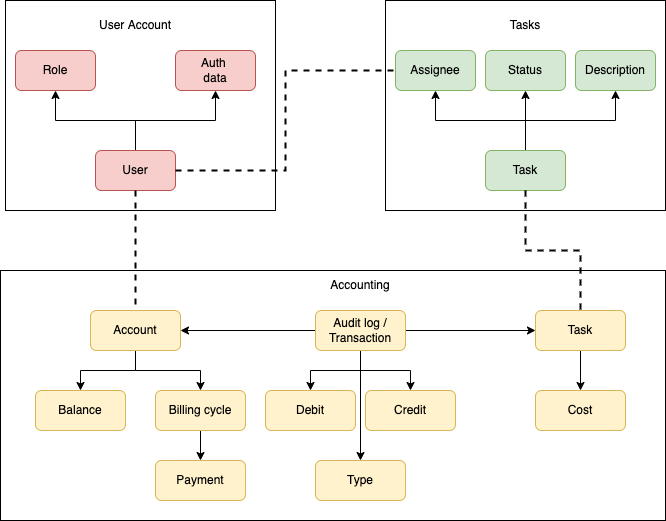

The diagram above was exported from draw.io. Its source (the exported page's mxGraphModel, read from the mxfile embedded in the PNG):
<mxGraphModel dx="1298" dy="724" grid="1" gridSize="10" guides="1" tooltips="1" connect="1" arrows="1" fold="1" page="1" pageScale="1" pageWidth="850" pageHeight="1100" math="0" shadow="0">
  <root>
    <mxCell id="0" />
    <mxCell id="1" parent="0" />
    <mxCell id="9xjE46hQaGBCiiJEVorL-51" value="" style="rounded=0;whiteSpace=wrap;html=1;labelBackgroundColor=#66CC00;" vertex="1" parent="1">
      <mxGeometry x="55" y="340" width="665" height="250" as="geometry" />
    </mxCell>
    <mxCell id="9xjE46hQaGBCiiJEVorL-52" value="Accounting" style="text;html=1;align=center;verticalAlign=middle;whiteSpace=wrap;rounded=0;labelBackgroundColor=none;" vertex="1" parent="1">
      <mxGeometry x="365" y="340" width="100" height="30" as="geometry" />
    </mxCell>
    <mxCell id="9xjE46hQaGBCiiJEVorL-23" value="" style="rounded=0;whiteSpace=wrap;html=1;labelBackgroundColor=#66CC00;" vertex="1" parent="1">
      <mxGeometry x="440" y="70" width="280" height="210" as="geometry" />
    </mxCell>
    <mxCell id="9xjE46hQaGBCiiJEVorL-24" value="Tasks" style="text;html=1;align=center;verticalAlign=middle;whiteSpace=wrap;rounded=0;labelBackgroundColor=none;" vertex="1" parent="1">
      <mxGeometry x="530" y="80" width="100" height="30" as="geometry" />
    </mxCell>
    <mxCell id="9xjE46hQaGBCiiJEVorL-21" value="" style="rounded=0;whiteSpace=wrap;html=1;labelBackgroundColor=#66CC00;" vertex="1" parent="1">
      <mxGeometry x="60" y="70" width="270" height="210" as="geometry" />
    </mxCell>
    <mxCell id="9xjE46hQaGBCiiJEVorL-4" style="edgeStyle=orthogonalEdgeStyle;rounded=0;orthogonalLoop=1;jettySize=auto;html=1;exitX=0.5;exitY=0;exitDx=0;exitDy=0;endArrow=classic;endFill=1;" edge="1" parent="1" source="9xjE46hQaGBCiiJEVorL-2" target="9xjE46hQaGBCiiJEVorL-3">
      <mxGeometry relative="1" as="geometry" />
    </mxCell>
    <mxCell id="9xjE46hQaGBCiiJEVorL-6" style="edgeStyle=orthogonalEdgeStyle;rounded=0;orthogonalLoop=1;jettySize=auto;html=1;exitX=0.5;exitY=0;exitDx=0;exitDy=0;entryX=0.5;entryY=1;entryDx=0;entryDy=0;endArrow=classic;endFill=1;" edge="1" parent="1" source="9xjE46hQaGBCiiJEVorL-2" target="9xjE46hQaGBCiiJEVorL-5">
      <mxGeometry relative="1" as="geometry" />
    </mxCell>
    <mxCell id="9xjE46hQaGBCiiJEVorL-26" style="edgeStyle=orthogonalEdgeStyle;rounded=0;orthogonalLoop=1;jettySize=auto;html=1;exitX=0.5;exitY=0;exitDx=0;exitDy=0;endArrow=classic;endFill=1;strokeWidth=1;" edge="1" parent="1" source="9xjE46hQaGBCiiJEVorL-2" target="9xjE46hQaGBCiiJEVorL-25">
      <mxGeometry relative="1" as="geometry" />
    </mxCell>
    <mxCell id="9xjE46hQaGBCiiJEVorL-2" value="Task" style="rounded=1;whiteSpace=wrap;html=1;fillColor=#d5e8d4;strokeColor=#82b366;" vertex="1" parent="1">
      <mxGeometry x="540" y="220" width="80" height="40" as="geometry" />
    </mxCell>
    <mxCell id="9xjE46hQaGBCiiJEVorL-3" value="Assignee" style="rounded=1;whiteSpace=wrap;html=1;fillColor=#d5e8d4;strokeColor=#82b366;" vertex="1" parent="1">
      <mxGeometry x="450" y="120" width="80" height="40" as="geometry" />
    </mxCell>
    <mxCell id="9xjE46hQaGBCiiJEVorL-5" value="Status" style="rounded=1;whiteSpace=wrap;html=1;fillColor=#d5e8d4;strokeColor=#82b366;" vertex="1" parent="1">
      <mxGeometry x="540" y="120" width="80" height="40" as="geometry" />
    </mxCell>
    <mxCell id="9xjE46hQaGBCiiJEVorL-12" style="edgeStyle=orthogonalEdgeStyle;rounded=0;orthogonalLoop=1;jettySize=auto;html=1;exitX=0.5;exitY=0;exitDx=0;exitDy=0;endArrow=classic;endFill=1;entryX=0.5;entryY=1;entryDx=0;entryDy=0;" edge="1" parent="1" source="9xjE46hQaGBCiiJEVorL-10" target="9xjE46hQaGBCiiJEVorL-11">
      <mxGeometry relative="1" as="geometry" />
    </mxCell>
    <mxCell id="9xjE46hQaGBCiiJEVorL-15" style="edgeStyle=orthogonalEdgeStyle;rounded=0;orthogonalLoop=1;jettySize=auto;html=1;exitX=0.5;exitY=0;exitDx=0;exitDy=0;entryX=0.5;entryY=1;entryDx=0;entryDy=0;endArrow=classic;endFill=1;" edge="1" parent="1" source="9xjE46hQaGBCiiJEVorL-10" target="9xjE46hQaGBCiiJEVorL-13">
      <mxGeometry relative="1" as="geometry" />
    </mxCell>
    <mxCell id="9xjE46hQaGBCiiJEVorL-10" value="User" style="rounded=1;whiteSpace=wrap;html=1;fillColor=#f8cecc;strokeColor=#b85450;" vertex="1" parent="1">
      <mxGeometry x="150" y="220" width="80" height="40" as="geometry" />
    </mxCell>
    <mxCell id="9xjE46hQaGBCiiJEVorL-16" style="edgeStyle=orthogonalEdgeStyle;rounded=0;orthogonalLoop=1;jettySize=auto;html=1;exitX=1;exitY=0.5;exitDx=0;exitDy=0;entryX=0;entryY=0.5;entryDx=0;entryDy=0;endArrow=none;endFill=0;dashed=1;strokeWidth=2;" edge="1" parent="1" source="9xjE46hQaGBCiiJEVorL-10" target="9xjE46hQaGBCiiJEVorL-3">
      <mxGeometry relative="1" as="geometry" />
    </mxCell>
    <mxCell id="9xjE46hQaGBCiiJEVorL-11" value="Role" style="rounded=1;whiteSpace=wrap;html=1;fillColor=#f8cecc;strokeColor=#b85450;" vertex="1" parent="1">
      <mxGeometry x="70" y="120" width="80" height="40" as="geometry" />
    </mxCell>
    <mxCell id="9xjE46hQaGBCiiJEVorL-13" value="Auth &lt;br&gt;data" style="rounded=1;whiteSpace=wrap;html=1;fillColor=#f8cecc;strokeColor=#b85450;" vertex="1" parent="1">
      <mxGeometry x="230" y="120" width="80" height="40" as="geometry" />
    </mxCell>
    <mxCell id="9xjE46hQaGBCiiJEVorL-40" style="edgeStyle=orthogonalEdgeStyle;rounded=0;orthogonalLoop=1;jettySize=auto;html=1;exitX=0.5;exitY=1;exitDx=0;exitDy=0;entryX=0.5;entryY=0;entryDx=0;entryDy=0;fontSize=9;endArrow=classic;endFill=1;strokeWidth=1;" edge="1" parent="1" source="9xjE46hQaGBCiiJEVorL-20" target="9xjE46hQaGBCiiJEVorL-39">
      <mxGeometry relative="1" as="geometry" />
    </mxCell>
    <mxCell id="9xjE46hQaGBCiiJEVorL-46" style="edgeStyle=orthogonalEdgeStyle;rounded=0;orthogonalLoop=1;jettySize=auto;html=1;exitX=0.5;exitY=1;exitDx=0;exitDy=0;entryX=0.5;entryY=0;entryDx=0;entryDy=0;fontSize=9;endArrow=classic;endFill=1;strokeWidth=1;" edge="1" parent="1" source="9xjE46hQaGBCiiJEVorL-20" target="9xjE46hQaGBCiiJEVorL-45">
      <mxGeometry relative="1" as="geometry" />
    </mxCell>
    <mxCell id="9xjE46hQaGBCiiJEVorL-20" value="Account" style="rounded=1;whiteSpace=wrap;html=1;fillColor=#fff2cc;strokeColor=#d6b656;" vertex="1" parent="1">
      <mxGeometry x="145" y="380" width="90" height="40" as="geometry" />
    </mxCell>
    <mxCell id="9xjE46hQaGBCiiJEVorL-22" value="User Account" style="text;html=1;align=center;verticalAlign=middle;whiteSpace=wrap;rounded=0;labelBackgroundColor=none;" vertex="1" parent="1">
      <mxGeometry x="140" y="80" width="100" height="30" as="geometry" />
    </mxCell>
    <mxCell id="9xjE46hQaGBCiiJEVorL-25" value="Description" style="rounded=1;whiteSpace=wrap;html=1;fillColor=#d5e8d4;strokeColor=#82b366;" vertex="1" parent="1">
      <mxGeometry x="630" y="120" width="80" height="40" as="geometry" />
    </mxCell>
    <mxCell id="9xjE46hQaGBCiiJEVorL-27" style="edgeStyle=orthogonalEdgeStyle;rounded=0;orthogonalLoop=1;jettySize=auto;html=1;exitX=0.5;exitY=1;exitDx=0;exitDy=0;entryX=0.5;entryY=0;entryDx=0;entryDy=0;endArrow=none;endFill=0;dashed=1;strokeWidth=2;" edge="1" parent="1" source="9xjE46hQaGBCiiJEVorL-10" target="9xjE46hQaGBCiiJEVorL-20">
      <mxGeometry relative="1" as="geometry">
        <mxPoint x="240" y="250" as="sourcePoint" />
        <mxPoint x="460" y="150" as="targetPoint" />
      </mxGeometry>
    </mxCell>
    <mxCell id="9xjE46hQaGBCiiJEVorL-30" style="edgeStyle=orthogonalEdgeStyle;rounded=0;orthogonalLoop=1;jettySize=auto;html=1;exitX=0;exitY=0.5;exitDx=0;exitDy=0;entryX=1;entryY=0.5;entryDx=0;entryDy=0;endArrow=classic;endFill=1;strokeWidth=1;" edge="1" parent="1" source="9xjE46hQaGBCiiJEVorL-28" target="9xjE46hQaGBCiiJEVorL-20">
      <mxGeometry relative="1" as="geometry" />
    </mxCell>
    <mxCell id="9xjE46hQaGBCiiJEVorL-32" style="edgeStyle=orthogonalEdgeStyle;rounded=0;orthogonalLoop=1;jettySize=auto;html=1;exitX=1;exitY=0.5;exitDx=0;exitDy=0;entryX=0;entryY=0.5;entryDx=0;entryDy=0;endArrow=classic;endFill=1;strokeWidth=1;" edge="1" parent="1" source="9xjE46hQaGBCiiJEVorL-28" target="9xjE46hQaGBCiiJEVorL-31">
      <mxGeometry relative="1" as="geometry" />
    </mxCell>
    <mxCell id="9xjE46hQaGBCiiJEVorL-42" style="edgeStyle=orthogonalEdgeStyle;rounded=0;orthogonalLoop=1;jettySize=auto;html=1;exitX=0.5;exitY=1;exitDx=0;exitDy=0;entryX=0.5;entryY=0;entryDx=0;entryDy=0;fontSize=9;endArrow=classic;endFill=1;strokeWidth=1;" edge="1" parent="1" source="9xjE46hQaGBCiiJEVorL-28" target="9xjE46hQaGBCiiJEVorL-41">
      <mxGeometry relative="1" as="geometry" />
    </mxCell>
    <mxCell id="9xjE46hQaGBCiiJEVorL-44" style="edgeStyle=orthogonalEdgeStyle;rounded=0;orthogonalLoop=1;jettySize=auto;html=1;exitX=0.5;exitY=1;exitDx=0;exitDy=0;entryX=0.5;entryY=0;entryDx=0;entryDy=0;fontSize=9;endArrow=classic;endFill=1;strokeWidth=1;" edge="1" parent="1" source="9xjE46hQaGBCiiJEVorL-28" target="9xjE46hQaGBCiiJEVorL-43">
      <mxGeometry relative="1" as="geometry" />
    </mxCell>
    <mxCell id="9xjE46hQaGBCiiJEVorL-48" style="edgeStyle=orthogonalEdgeStyle;rounded=0;orthogonalLoop=1;jettySize=auto;html=1;exitX=0.5;exitY=1;exitDx=0;exitDy=0;entryX=0.5;entryY=0;entryDx=0;entryDy=0;fontSize=9;endArrow=classic;endFill=1;strokeWidth=1;" edge="1" parent="1" source="9xjE46hQaGBCiiJEVorL-28" target="9xjE46hQaGBCiiJEVorL-47">
      <mxGeometry relative="1" as="geometry" />
    </mxCell>
    <mxCell id="9xjE46hQaGBCiiJEVorL-28" value="Audit log / Transaction" style="rounded=1;whiteSpace=wrap;html=1;fillColor=#fff2cc;strokeColor=#d6b656;" vertex="1" parent="1">
      <mxGeometry x="370" y="380" width="90" height="40" as="geometry" />
    </mxCell>
    <mxCell id="9xjE46hQaGBCiiJEVorL-35" style="edgeStyle=orthogonalEdgeStyle;rounded=0;orthogonalLoop=1;jettySize=auto;html=1;exitX=0.5;exitY=1;exitDx=0;exitDy=0;entryX=0.5;entryY=0;entryDx=0;entryDy=0;endArrow=classic;endFill=1;strokeWidth=1;" edge="1" parent="1" source="9xjE46hQaGBCiiJEVorL-31" target="9xjE46hQaGBCiiJEVorL-34">
      <mxGeometry relative="1" as="geometry" />
    </mxCell>
    <mxCell id="9xjE46hQaGBCiiJEVorL-31" value="Task" style="rounded=1;whiteSpace=wrap;html=1;fillColor=#fff2cc;strokeColor=#d6b656;" vertex="1" parent="1">
      <mxGeometry x="590" y="380" width="90" height="40" as="geometry" />
    </mxCell>
    <mxCell id="9xjE46hQaGBCiiJEVorL-33" style="edgeStyle=orthogonalEdgeStyle;rounded=0;orthogonalLoop=1;jettySize=auto;html=1;exitX=0.5;exitY=1;exitDx=0;exitDy=0;entryX=0.5;entryY=0;entryDx=0;entryDy=0;endArrow=none;endFill=0;dashed=1;strokeWidth=2;" edge="1" parent="1" source="9xjE46hQaGBCiiJEVorL-2" target="9xjE46hQaGBCiiJEVorL-31">
      <mxGeometry relative="1" as="geometry">
        <mxPoint x="240" y="250" as="sourcePoint" />
        <mxPoint x="460" y="150" as="targetPoint" />
      </mxGeometry>
    </mxCell>
    <mxCell id="9xjE46hQaGBCiiJEVorL-34" value="Cost" style="rounded=1;whiteSpace=wrap;html=1;fillColor=#fff2cc;strokeColor=#d6b656;" vertex="1" parent="1">
      <mxGeometry x="590" y="460" width="90" height="40" as="geometry" />
    </mxCell>
    <mxCell id="9xjE46hQaGBCiiJEVorL-39" value="Balance" style="rounded=1;whiteSpace=wrap;html=1;fillColor=#fff2cc;strokeColor=#d6b656;" vertex="1" parent="1">
      <mxGeometry x="90" y="460" width="90" height="40" as="geometry" />
    </mxCell>
    <mxCell id="9xjE46hQaGBCiiJEVorL-41" value="Credit" style="rounded=1;whiteSpace=wrap;html=1;fillColor=#fff2cc;strokeColor=#d6b656;" vertex="1" parent="1">
      <mxGeometry x="420" y="460" width="90" height="40" as="geometry" />
    </mxCell>
    <mxCell id="9xjE46hQaGBCiiJEVorL-43" value="Type" style="rounded=1;whiteSpace=wrap;html=1;fillColor=#fff2cc;strokeColor=#d6b656;" vertex="1" parent="1">
      <mxGeometry x="370" y="530" width="90" height="40" as="geometry" />
    </mxCell>
    <mxCell id="9xjE46hQaGBCiiJEVorL-50" style="edgeStyle=orthogonalEdgeStyle;rounded=0;orthogonalLoop=1;jettySize=auto;html=1;exitX=0.5;exitY=1;exitDx=0;exitDy=0;entryX=0.5;entryY=0;entryDx=0;entryDy=0;fontSize=9;endArrow=classic;endFill=1;strokeWidth=1;" edge="1" parent="1" source="9xjE46hQaGBCiiJEVorL-45" target="9xjE46hQaGBCiiJEVorL-49">
      <mxGeometry relative="1" as="geometry" />
    </mxCell>
    <mxCell id="9xjE46hQaGBCiiJEVorL-45" value="Billing cycle" style="rounded=1;whiteSpace=wrap;html=1;fillColor=#fff2cc;strokeColor=#d6b656;" vertex="1" parent="1">
      <mxGeometry x="210" y="460" width="90" height="40" as="geometry" />
    </mxCell>
    <mxCell id="9xjE46hQaGBCiiJEVorL-47" value="Debit" style="rounded=1;whiteSpace=wrap;html=1;fillColor=#fff2cc;strokeColor=#d6b656;" vertex="1" parent="1">
      <mxGeometry x="320" y="460" width="90" height="40" as="geometry" />
    </mxCell>
    <mxCell id="9xjE46hQaGBCiiJEVorL-49" value="Payment" style="rounded=1;whiteSpace=wrap;html=1;fillColor=#fff2cc;strokeColor=#d6b656;" vertex="1" parent="1">
      <mxGeometry x="210" y="530" width="90" height="40" as="geometry" />
    </mxCell>
  </root>
</mxGraphModel>